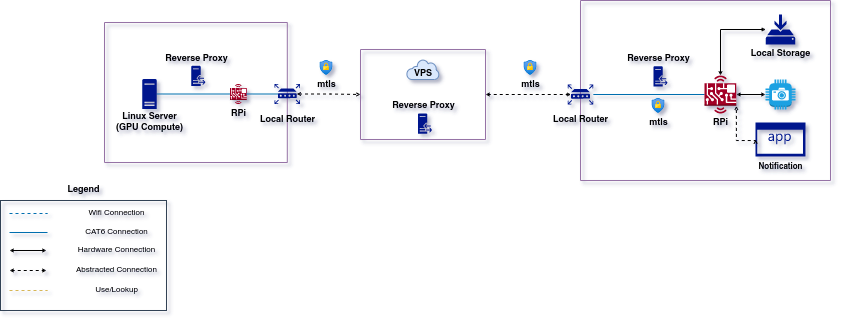

The diagram above was exported from draw.io. Its source (the exported page's mxGraphModel, read from the mxfile embedded in the PNG):
<mxGraphModel dx="1170" dy="701" grid="1" gridSize="10" guides="1" tooltips="1" connect="1" arrows="1" fold="1" page="1" pageScale="1" pageWidth="850" pageHeight="1100" math="0" shadow="0">
  <root>
    <mxCell id="0" />
    <mxCell id="1" parent="0" />
    <mxCell id="9D9to1LiZmYMX3cIbhnn-31" value="" style="rounded=0;whiteSpace=wrap;html=1;fontSize=9;fillColor=none;strokeWidth=1;perimeterSpacing=0;shadow=0;sketch=0;glass=0;fontColor=#ffffff;strokeColor=#314354;" parent="1" vertex="1">
      <mxGeometry x="40" y="260" width="166" height="110" as="geometry" />
    </mxCell>
    <mxCell id="9D9to1LiZmYMX3cIbhnn-32" value="Legend" style="text;html=1;align=center;verticalAlign=middle;resizable=0;points=[];autosize=1;strokeColor=none;fillColor=none;fontSize=9;fontStyle=1" parent="1" vertex="1">
      <mxGeometry x="93" y="240" width="60" height="20" as="geometry" />
    </mxCell>
    <mxCell id="9D9to1LiZmYMX3cIbhnn-33" value="" style="endArrow=none;dashed=1;html=1;rounded=0;fontSize=9;startSize=2;endSize=2;fillColor=#1ba1e2;strokeColor=#006EAF;" parent="1" edge="1">
      <mxGeometry width="50" height="50" relative="1" as="geometry">
        <mxPoint x="49" y="273" as="sourcePoint" />
        <mxPoint x="87" y="273" as="targetPoint" />
      </mxGeometry>
    </mxCell>
    <mxCell id="9D9to1LiZmYMX3cIbhnn-34" value="&lt;font style=&quot;font-size: 8px;&quot;&gt;Wifi Connection&lt;/font&gt;" style="text;html=1;align=center;verticalAlign=middle;resizable=0;points=[];autosize=1;strokeColor=none;fillColor=none;fontSize=9;" parent="1" vertex="1">
      <mxGeometry x="116" y="263" width="80" height="20" as="geometry" />
    </mxCell>
    <mxCell id="9D9to1LiZmYMX3cIbhnn-35" value="&lt;font style=&quot;font-size: 8px;&quot;&gt;CAT6 Connection&lt;/font&gt;" style="text;html=1;align=center;verticalAlign=middle;resizable=0;points=[];autosize=1;strokeColor=none;fillColor=none;fontSize=9;" parent="1" vertex="1">
      <mxGeometry x="111" y="282" width="90" height="20" as="geometry" />
    </mxCell>
    <mxCell id="9D9to1LiZmYMX3cIbhnn-36" value="" style="endArrow=none;html=1;rounded=0;fontSize=9;startSize=2;endSize=2;fillColor=#1ba1e2;strokeColor=#006EAF;" parent="1" edge="1">
      <mxGeometry width="50" height="50" relative="1" as="geometry">
        <mxPoint x="49" y="292" as="sourcePoint" />
        <mxPoint x="87" y="292" as="targetPoint" />
      </mxGeometry>
    </mxCell>
    <mxCell id="9D9to1LiZmYMX3cIbhnn-39" value="" style="edgeStyle=orthogonalEdgeStyle;rounded=0;orthogonalLoop=1;jettySize=auto;html=1;fontSize=9;endArrow=open;endFill=0;startArrow=open;startFill=0;endSize=2;startSize=2;" parent="1" edge="1">
      <mxGeometry relative="1" as="geometry">
        <mxPoint x="49" y="310" as="sourcePoint" />
        <mxPoint x="86" y="310" as="targetPoint" />
      </mxGeometry>
    </mxCell>
    <mxCell id="9D9to1LiZmYMX3cIbhnn-40" value="&lt;font style=&quot;font-size: 8px;&quot;&gt;Hardware Connection&lt;/font&gt;" style="text;html=1;align=center;verticalAlign=middle;resizable=0;points=[];autosize=1;strokeColor=none;fillColor=none;fontSize=9;" parent="1" vertex="1">
      <mxGeometry x="106" y="300" width="100" height="20" as="geometry" />
    </mxCell>
    <mxCell id="9D9to1LiZmYMX3cIbhnn-47" value="" style="edgeStyle=orthogonalEdgeStyle;rounded=0;orthogonalLoop=1;jettySize=auto;html=1;fontSize=9;endArrow=open;endFill=0;startArrow=open;startFill=0;endSize=2;startSize=2;dashed=1;" parent="1" edge="1">
      <mxGeometry relative="1" as="geometry">
        <mxPoint x="49" y="330" as="sourcePoint" />
        <mxPoint x="86" y="330" as="targetPoint" />
      </mxGeometry>
    </mxCell>
    <mxCell id="9D9to1LiZmYMX3cIbhnn-48" value="&lt;font style=&quot;font-size: 8px;&quot;&gt;Abstracted Connection&lt;/font&gt;" style="text;html=1;align=center;verticalAlign=middle;resizable=0;points=[];autosize=1;strokeColor=none;fillColor=none;fontSize=9;" parent="1" vertex="1">
      <mxGeometry x="106" y="320" width="100" height="20" as="geometry" />
    </mxCell>
    <mxCell id="QR7cWdaMB7liF0LgBejK-11" value="" style="endArrow=none;dashed=1;html=1;rounded=0;fontSize=9;startSize=2;endSize=2;fillColor=#fff2cc;strokeColor=#d6b656;" parent="1" edge="1">
      <mxGeometry width="50" height="50" relative="1" as="geometry">
        <mxPoint x="49.00000000000006" y="350" as="sourcePoint" />
        <mxPoint x="87" y="350" as="targetPoint" />
      </mxGeometry>
    </mxCell>
    <mxCell id="QR7cWdaMB7liF0LgBejK-12" value="&lt;font style=&quot;font-size: 8px;&quot;&gt;Use/Lookup&lt;/font&gt;" style="text;html=1;align=center;verticalAlign=middle;resizable=0;points=[];autosize=1;strokeColor=none;fillColor=none;fontSize=9;" parent="1" vertex="1">
      <mxGeometry x="121" y="340" width="70" height="20" as="geometry" />
    </mxCell>
    <mxCell id="dg6LfqroOKwBrNHv3HMz-7" value="" style="swimlane;startSize=0;fillColor=#e1d5e7;strokeColor=#9673a6;" vertex="1" parent="1">
      <mxGeometry x="620" y="60" width="250" height="180" as="geometry">
        <mxRectangle x="630" y="70" width="50" height="40" as="alternateBounds" />
      </mxGeometry>
    </mxCell>
    <mxCell id="9D9to1LiZmYMX3cIbhnn-19" value="" style="group" parent="dg6LfqroOKwBrNHv3HMz-7" vertex="1" connectable="0">
      <mxGeometry x="160" y="14" width="80" height="60" as="geometry" />
    </mxCell>
    <mxCell id="9D9to1LiZmYMX3cIbhnn-16" value="" style="sketch=0;aspect=fixed;pointerEvents=1;shadow=0;dashed=0;html=1;strokeColor=none;labelPosition=center;verticalLabelPosition=bottom;verticalAlign=top;align=center;fillColor=#00188D;shape=mxgraph.mscae.enterprise.backup_local;fontSize=9;" parent="9D9to1LiZmYMX3cIbhnn-19" vertex="1">
      <mxGeometry x="25.299999999999997" width="29.4" height="30" as="geometry" />
    </mxCell>
    <mxCell id="9D9to1LiZmYMX3cIbhnn-18" value="Local Storage" style="text;html=1;align=center;verticalAlign=middle;resizable=0;points=[];autosize=1;strokeColor=none;fillColor=none;fontSize=9;fontStyle=1" parent="9D9to1LiZmYMX3cIbhnn-19" vertex="1">
      <mxGeometry y="30" width="80" height="20" as="geometry" />
    </mxCell>
    <mxCell id="9D9to1LiZmYMX3cIbhnn-41" value="" style="endArrow=none;html=1;rounded=0;fontSize=9;startSize=2;endSize=2;fillColor=#1ba1e2;strokeColor=#006EAF;entryX=0;entryY=0.5;entryDx=0;entryDy=0;entryPerimeter=0;" parent="dg6LfqroOKwBrNHv3HMz-7" source="9D9to1LiZmYMX3cIbhnn-1" target="9D9to1LiZmYMX3cIbhnn-29" edge="1">
      <mxGeometry width="50" height="50" relative="1" as="geometry">
        <mxPoint x="57.5" y="162.77999999999997" as="sourcePoint" />
        <mxPoint x="147.5" y="93" as="targetPoint" />
      </mxGeometry>
    </mxCell>
    <mxCell id="9D9to1LiZmYMX3cIbhnn-45" style="edgeStyle=orthogonalEdgeStyle;rounded=0;orthogonalLoop=1;jettySize=auto;html=1;fontSize=8;startArrow=open;startFill=0;endArrow=open;endFill=0;startSize=2;endSize=2;" parent="dg6LfqroOKwBrNHv3HMz-7" source="9D9to1LiZmYMX3cIbhnn-16" target="9D9to1LiZmYMX3cIbhnn-29" edge="1">
      <mxGeometry relative="1" as="geometry" />
    </mxCell>
    <mxCell id="9D9to1LiZmYMX3cIbhnn-67" value="&lt;b&gt;Notification&lt;/b&gt;" style="sketch=0;aspect=fixed;pointerEvents=1;shadow=0;dashed=0;html=1;strokeColor=none;labelPosition=center;verticalLabelPosition=bottom;verticalAlign=top;align=center;fillColor=#00188D;shape=mxgraph.mscae.enterprise.application;rounded=0;glass=0;strokeWidth=1;fontSize=8;" parent="dg6LfqroOKwBrNHv3HMz-7" vertex="1">
      <mxGeometry x="175" y="122" width="50" height="34" as="geometry" />
    </mxCell>
    <mxCell id="QR7cWdaMB7liF0LgBejK-8" value="" style="group" parent="dg6LfqroOKwBrNHv3HMz-7" vertex="1" connectable="0">
      <mxGeometry x="67.99" y="98" width="20" height="42" as="geometry" />
    </mxCell>
    <mxCell id="QR7cWdaMB7liF0LgBejK-1" value="" style="aspect=fixed;html=1;points=[];align=center;image;fontSize=12;image=img/lib/azure2/security/Conditional_Access.svg;" parent="QR7cWdaMB7liF0LgBejK-8" vertex="1">
      <mxGeometry x="3.819999999999993" width="12.355" height="15" as="geometry" />
    </mxCell>
    <mxCell id="QR7cWdaMB7liF0LgBejK-7" value="mtls" style="text;html=1;align=center;verticalAlign=middle;resizable=0;points=[];autosize=1;strokeColor=none;fillColor=none;fontSize=9;fontStyle=1" parent="QR7cWdaMB7liF0LgBejK-8" vertex="1">
      <mxGeometry x="-10" y="15" width="40" height="20" as="geometry" />
    </mxCell>
    <mxCell id="9D9to1LiZmYMX3cIbhnn-9" value="" style="outlineConnect=0;dashed=0;verticalLabelPosition=bottom;verticalAlign=top;align=center;html=1;shape=mxgraph.aws3.camera;fillColor=#1ba1e2;fontColor=#ffffff;strokeColor=#006EAF;aspect=fixed;" parent="dg6LfqroOKwBrNHv3HMz-7" vertex="1">
      <mxGeometry x="185" y="79" width="30" height="30" as="geometry" />
    </mxCell>
    <mxCell id="dg6LfqroOKwBrNHv3HMz-2" value="" style="edgeStyle=orthogonalEdgeStyle;rounded=0;orthogonalLoop=1;jettySize=auto;html=1;fontSize=9;endArrow=open;endFill=0;startArrow=open;startFill=0;endSize=2;startSize=2;exitX=0;exitY=0.5;exitDx=0;exitDy=0;exitPerimeter=0;entryX=1;entryY=0.5;entryDx=0;entryDy=0;entryPerimeter=0;" edge="1" parent="dg6LfqroOKwBrNHv3HMz-7" source="9D9to1LiZmYMX3cIbhnn-9" target="9D9to1LiZmYMX3cIbhnn-29">
      <mxGeometry relative="1" as="geometry">
        <mxPoint x="-266" y="194" as="sourcePoint" />
        <mxPoint x="165" y="234" as="targetPoint" />
      </mxGeometry>
    </mxCell>
    <mxCell id="9D9to1LiZmYMX3cIbhnn-68" value="" style="edgeStyle=orthogonalEdgeStyle;rounded=0;orthogonalLoop=1;jettySize=auto;html=1;dashed=1;fontSize=8;startArrow=open;startFill=0;endArrow=open;endFill=0;startSize=2;endSize=2;exitX=0;exitY=0.5;exitDx=0;exitDy=0;exitPerimeter=0;entryX=1;entryY=0.8;entryDx=0;entryDy=0;entryPerimeter=0;" parent="dg6LfqroOKwBrNHv3HMz-7" source="9D9to1LiZmYMX3cIbhnn-67" target="9D9to1LiZmYMX3cIbhnn-29" edge="1">
      <mxGeometry relative="1" as="geometry">
        <mxPoint x="175" y="154" as="targetPoint" />
        <Array as="points">
          <mxPoint x="156" y="140" />
        </Array>
      </mxGeometry>
    </mxCell>
    <mxCell id="9D9to1LiZmYMX3cIbhnn-13" value="" style="group" parent="dg6LfqroOKwBrNHv3HMz-7" vertex="1" connectable="0">
      <mxGeometry x="-40" y="75" width="80" height="70" as="geometry" />
    </mxCell>
    <mxCell id="9D9to1LiZmYMX3cIbhnn-1" value="" style="sketch=0;aspect=fixed;pointerEvents=1;shadow=0;dashed=0;html=1;strokeColor=none;labelPosition=center;verticalLabelPosition=bottom;verticalAlign=top;align=center;fillColor=#00188D;shape=mxgraph.mscae.enterprise.router" parent="9D9to1LiZmYMX3cIbhnn-13" vertex="1">
      <mxGeometry x="27.18" y="9" width="25.64" height="20" as="geometry" />
    </mxCell>
    <mxCell id="9D9to1LiZmYMX3cIbhnn-10" value="&lt;font style=&quot;font-size: 9px;&quot;&gt;Local Router&lt;/font&gt;" style="text;html=1;align=center;verticalAlign=middle;resizable=0;points=[];autosize=1;strokeColor=none;fillColor=none;fontStyle=1" parent="9D9to1LiZmYMX3cIbhnn-13" vertex="1">
      <mxGeometry y="29" width="80" height="30" as="geometry" />
    </mxCell>
    <mxCell id="dg6LfqroOKwBrNHv3HMz-6" value="" style="group" vertex="1" connectable="0" parent="dg6LfqroOKwBrNHv3HMz-7">
      <mxGeometry x="52.05" y="30" width="55.89" height="56" as="geometry" />
    </mxCell>
    <mxCell id="dg6LfqroOKwBrNHv3HMz-4" value="" style="sketch=0;pointerEvents=1;shadow=0;dashed=0;html=1;strokeColor=none;fillColor=#00188D;labelPosition=center;verticalLabelPosition=bottom;verticalAlign=top;outlineConnect=0;align=center;shape=mxgraph.office.servers.reverse_proxy;" vertex="1" parent="dg6LfqroOKwBrNHv3HMz-6">
      <mxGeometry x="20.84" y="35.8" width="14.21" height="20.2" as="geometry" />
    </mxCell>
    <mxCell id="dg6LfqroOKwBrNHv3HMz-5" value="&lt;font style=&quot;font-size: 9px;&quot;&gt;Reverse Proxy&lt;/font&gt;" style="text;html=1;align=center;verticalAlign=middle;resizable=0;points=[];autosize=1;strokeColor=none;fillColor=none;fontStyle=1" vertex="1" parent="dg6LfqroOKwBrNHv3HMz-6">
      <mxGeometry x="-19.06" y="13" width="90" height="30" as="geometry" />
    </mxCell>
    <mxCell id="dg6LfqroOKwBrNHv3HMz-25" value="" style="group" vertex="1" connectable="0" parent="dg6LfqroOKwBrNHv3HMz-7">
      <mxGeometry x="120" y="75" width="40" height="58" as="geometry" />
    </mxCell>
    <mxCell id="9D9to1LiZmYMX3cIbhnn-29" value="" style="outlineConnect=0;dashed=0;verticalLabelPosition=bottom;verticalAlign=top;align=center;html=1;shape=mxgraph.aws3.hardware_board;fillColor=#a20025;fontColor=#ffffff;strokeColor=#6F0000;aspect=fixed;" parent="dg6LfqroOKwBrNHv3HMz-25" vertex="1">
      <mxGeometry x="4.110000000000014" width="31.76" height="38" as="geometry" />
    </mxCell>
    <mxCell id="9D9to1LiZmYMX3cIbhnn-30" value="RPi" style="text;html=1;align=center;verticalAlign=middle;resizable=0;points=[];autosize=1;strokeColor=none;fillColor=none;fontSize=9;fontStyle=1" parent="dg6LfqroOKwBrNHv3HMz-25" vertex="1">
      <mxGeometry y="38" width="40" height="20" as="geometry" />
    </mxCell>
    <mxCell id="dg6LfqroOKwBrNHv3HMz-14" value="" style="swimlane;startSize=0;labelBackgroundColor=none;fillColor=#e1d5e7;strokeColor=#9673a6;" vertex="1" parent="1">
      <mxGeometry x="400" y="109" width="125" height="90" as="geometry" />
    </mxCell>
    <mxCell id="dg6LfqroOKwBrNHv3HMz-12" value="" style="group" vertex="1" connectable="0" parent="dg6LfqroOKwBrNHv3HMz-14">
      <mxGeometry x="46.24" y="10" width="46.20999999999994" height="64.5" as="geometry" />
    </mxCell>
    <mxCell id="dg6LfqroOKwBrNHv3HMz-10" value="" style="sketch=0;aspect=fixed;pointerEvents=1;shadow=0;dashed=0;html=1;strokeColor=#6c8ebf;labelPosition=center;verticalLabelPosition=bottom;verticalAlign=top;align=center;fillColor=#dae8fc;shape=mxgraph.mscae.enterprise.internet" vertex="1" parent="dg6LfqroOKwBrNHv3HMz-12">
      <mxGeometry width="32.26" height="20" as="geometry" />
    </mxCell>
    <mxCell id="dg6LfqroOKwBrNHv3HMz-11" value="&lt;b style=&quot;color: rgb(0, 0, 0); font-family: Helvetica; font-size: 9px; font-style: normal; font-variant-ligatures: normal; font-variant-caps: normal; letter-spacing: normal; orphans: 2; text-align: center; text-indent: 0px; text-transform: none; widows: 2; word-spacing: 0px; -webkit-text-stroke-width: 0px; text-decoration-thickness: initial; text-decoration-style: initial; text-decoration-color: initial;&quot;&gt;VPS&lt;/b&gt;" style="text;whiteSpace=wrap;html=1;fillColor=none;" vertex="1" parent="dg6LfqroOKwBrNHv3HMz-12">
      <mxGeometry x="5.259999999999991" width="26" height="20" as="geometry" />
    </mxCell>
    <mxCell id="dg6LfqroOKwBrNHv3HMz-15" value="" style="group" vertex="1" connectable="0" parent="dg6LfqroOKwBrNHv3HMz-14">
      <mxGeometry x="36.55999999999994" y="28.25" width="55.89" height="56" as="geometry" />
    </mxCell>
    <mxCell id="dg6LfqroOKwBrNHv3HMz-16" value="" style="sketch=0;pointerEvents=1;shadow=0;dashed=0;html=1;strokeColor=none;fillColor=#00188D;labelPosition=center;verticalLabelPosition=bottom;verticalAlign=top;outlineConnect=0;align=center;shape=mxgraph.office.servers.reverse_proxy;" vertex="1" parent="dg6LfqroOKwBrNHv3HMz-15">
      <mxGeometry x="20.84" y="35.8" width="14.21" height="20.2" as="geometry" />
    </mxCell>
    <mxCell id="dg6LfqroOKwBrNHv3HMz-17" value="&lt;font style=&quot;font-size: 9px;&quot;&gt;Reverse Proxy&lt;/font&gt;" style="text;html=1;align=center;verticalAlign=middle;resizable=0;points=[];autosize=1;strokeColor=none;fillColor=none;fontStyle=1" vertex="1" parent="dg6LfqroOKwBrNHv3HMz-15">
      <mxGeometry x="-19.06" y="13" width="90" height="30" as="geometry" />
    </mxCell>
    <mxCell id="dg6LfqroOKwBrNHv3HMz-18" value="" style="swimlane;startSize=0;labelBackgroundColor=none;fillColor=#e1d5e7;strokeColor=#9673a6;" vertex="1" parent="1">
      <mxGeometry x="144" y="82" width="182.8" height="140" as="geometry">
        <mxRectangle x="113" y="50" width="50" height="40" as="alternateBounds" />
      </mxGeometry>
    </mxCell>
    <mxCell id="dg6LfqroOKwBrNHv3HMz-26" value="" style="group" vertex="1" connectable="0" parent="dg6LfqroOKwBrNHv3HMz-18">
      <mxGeometry x="113.8" y="46.5" width="40" height="58" as="geometry" />
    </mxCell>
    <mxCell id="dg6LfqroOKwBrNHv3HMz-27" value="" style="outlineConnect=0;dashed=0;verticalLabelPosition=bottom;verticalAlign=top;align=center;html=1;shape=mxgraph.aws3.hardware_board;fillColor=#a20025;fontColor=#ffffff;strokeColor=#6F0000;aspect=fixed;" vertex="1" parent="dg6LfqroOKwBrNHv3HMz-26">
      <mxGeometry x="11.64" y="15" width="16.72" height="20" as="geometry" />
    </mxCell>
    <mxCell id="dg6LfqroOKwBrNHv3HMz-28" value="RPi" style="text;html=1;align=center;verticalAlign=middle;resizable=0;points=[];autosize=1;strokeColor=none;fillColor=none;fontSize=9;fontStyle=1" vertex="1" parent="dg6LfqroOKwBrNHv3HMz-26">
      <mxGeometry y="35" width="40" height="20" as="geometry" />
    </mxCell>
    <mxCell id="dg6LfqroOKwBrNHv3HMz-41" value="" style="sketch=0;pointerEvents=1;shadow=0;dashed=0;html=1;strokeColor=none;fillColor=#00188D;labelPosition=center;verticalLabelPosition=bottom;verticalAlign=top;outlineConnect=0;align=center;shape=mxgraph.office.servers.reverse_proxy;" vertex="1" parent="dg6LfqroOKwBrNHv3HMz-18">
      <mxGeometry x="86.74999999999996" y="43.3" width="14.21" height="20.2" as="geometry" />
    </mxCell>
    <mxCell id="dg6LfqroOKwBrNHv3HMz-42" value="&lt;font style=&quot;font-size: 9px;&quot;&gt;Reverse Proxy&lt;/font&gt;" style="text;html=1;align=center;verticalAlign=middle;resizable=0;points=[];autosize=1;strokeColor=none;fillColor=none;fontStyle=1" vertex="1" parent="dg6LfqroOKwBrNHv3HMz-18">
      <mxGeometry x="46.84999999999995" y="20.5" width="90" height="30" as="geometry" />
    </mxCell>
    <mxCell id="9D9to1LiZmYMX3cIbhnn-7" value="" style="sketch=0;aspect=fixed;pointerEvents=1;shadow=0;dashed=0;html=1;strokeColor=none;labelPosition=center;verticalLabelPosition=bottom;verticalAlign=top;align=center;fillColor=#00188D;shape=mxgraph.mscae.enterprise.server_generic" parent="dg6LfqroOKwBrNHv3HMz-18" vertex="1">
      <mxGeometry x="37.8" y="56.5" width="14.4" height="30" as="geometry" />
    </mxCell>
    <mxCell id="9D9to1LiZmYMX3cIbhnn-22" value="Linux Server&lt;br&gt;(GPU Compute)" style="text;html=1;align=center;verticalAlign=middle;resizable=0;points=[];autosize=1;strokeColor=none;fillColor=none;fontSize=9;fontStyle=1" parent="dg6LfqroOKwBrNHv3HMz-18" vertex="1">
      <mxGeometry y="79.5" width="90" height="40" as="geometry" />
    </mxCell>
    <mxCell id="dg6LfqroOKwBrNHv3HMz-43" value="" style="endArrow=none;html=1;rounded=0;fontSize=9;startSize=2;endSize=2;fillColor=#1ba1e2;strokeColor=#006EAF;entryX=0;entryY=0.5;entryDx=0;entryDy=0;entryPerimeter=0;exitX=1;exitY=0.5;exitDx=0;exitDy=0;exitPerimeter=0;" edge="1" parent="dg6LfqroOKwBrNHv3HMz-18" source="9D9to1LiZmYMX3cIbhnn-7" target="dg6LfqroOKwBrNHv3HMz-27">
      <mxGeometry width="50" height="50" relative="1" as="geometry">
        <mxPoint x="55.8" y="157.5" as="sourcePoint" />
        <mxPoint x="93.8" y="157.5" as="targetPoint" />
      </mxGeometry>
    </mxCell>
    <mxCell id="dg6LfqroOKwBrNHv3HMz-44" value="" style="endArrow=none;html=1;rounded=0;fontSize=9;startSize=2;endSize=2;fillColor=#1ba1e2;strokeColor=#006EAF;entryX=0.13;entryY=0.5;entryDx=0;entryDy=0;entryPerimeter=0;exitX=1;exitY=0.5;exitDx=0;exitDy=0;exitPerimeter=0;" edge="1" parent="dg6LfqroOKwBrNHv3HMz-18" source="dg6LfqroOKwBrNHv3HMz-27" target="dg6LfqroOKwBrNHv3HMz-30">
      <mxGeometry width="50" height="50" relative="1" as="geometry">
        <mxPoint x="55.20000000000009" y="80.5" as="sourcePoint" />
        <mxPoint x="135.43999999999988" y="80.5" as="targetPoint" />
      </mxGeometry>
    </mxCell>
    <mxCell id="dg6LfqroOKwBrNHv3HMz-45" value="" style="group" vertex="1" connectable="0" parent="dg6LfqroOKwBrNHv3HMz-18">
      <mxGeometry x="142.8" y="61.5" width="80" height="50" as="geometry" />
    </mxCell>
    <mxCell id="dg6LfqroOKwBrNHv3HMz-30" value="" style="sketch=0;aspect=fixed;pointerEvents=1;shadow=0;dashed=0;html=1;strokeColor=none;labelPosition=center;verticalLabelPosition=bottom;verticalAlign=top;align=center;fillColor=#00188D;shape=mxgraph.mscae.enterprise.router" vertex="1" parent="dg6LfqroOKwBrNHv3HMz-45">
      <mxGeometry x="27.17999999999998" width="25.64" height="20" as="geometry" />
    </mxCell>
    <mxCell id="dg6LfqroOKwBrNHv3HMz-31" value="&lt;font style=&quot;font-size: 9px;&quot;&gt;Local Router&lt;/font&gt;" style="text;html=1;align=center;verticalAlign=middle;resizable=0;points=[];autosize=1;strokeColor=none;fillColor=none;fontStyle=1" vertex="1" parent="dg6LfqroOKwBrNHv3HMz-45">
      <mxGeometry y="20" width="80" height="30" as="geometry" />
    </mxCell>
    <mxCell id="dg6LfqroOKwBrNHv3HMz-19" value="" style="group" vertex="1" connectable="0" parent="1">
      <mxGeometry x="560" y="120" width="20" height="42" as="geometry" />
    </mxCell>
    <mxCell id="dg6LfqroOKwBrNHv3HMz-20" value="" style="aspect=fixed;html=1;points=[];align=center;image;fontSize=12;image=img/lib/azure2/security/Conditional_Access.svg;" vertex="1" parent="dg6LfqroOKwBrNHv3HMz-19">
      <mxGeometry x="3.819999999999993" width="12.355" height="15" as="geometry" />
    </mxCell>
    <mxCell id="dg6LfqroOKwBrNHv3HMz-21" value="mtls" style="text;html=1;align=center;verticalAlign=middle;resizable=0;points=[];autosize=1;strokeColor=none;fillColor=none;fontSize=9;fontStyle=1" vertex="1" parent="dg6LfqroOKwBrNHv3HMz-19">
      <mxGeometry x="-10" y="15" width="40" height="20" as="geometry" />
    </mxCell>
    <mxCell id="dg6LfqroOKwBrNHv3HMz-23" value="" style="edgeStyle=orthogonalEdgeStyle;rounded=0;orthogonalLoop=1;jettySize=auto;html=1;fontSize=9;endArrow=open;endFill=0;startArrow=open;startFill=0;endSize=2;startSize=2;dashed=1;entryX=0.13;entryY=0.5;entryDx=0;entryDy=0;entryPerimeter=0;exitX=1;exitY=0.5;exitDx=0;exitDy=0;" edge="1" parent="1" source="dg6LfqroOKwBrNHv3HMz-14" target="9D9to1LiZmYMX3cIbhnn-1">
      <mxGeometry relative="1" as="geometry">
        <mxPoint x="550" y="130" as="sourcePoint" />
        <mxPoint x="587" y="130" as="targetPoint" />
      </mxGeometry>
    </mxCell>
    <mxCell id="dg6LfqroOKwBrNHv3HMz-35" value="" style="edgeStyle=orthogonalEdgeStyle;rounded=0;orthogonalLoop=1;jettySize=auto;html=1;fontSize=9;endArrow=open;endFill=0;startArrow=open;startFill=0;endSize=2;startSize=2;dashed=1;exitX=0.87;exitY=0.5;exitDx=0;exitDy=0;exitPerimeter=0;entryX=0;entryY=0.5;entryDx=0;entryDy=0;" edge="1" parent="1" source="dg6LfqroOKwBrNHv3HMz-30" target="dg6LfqroOKwBrNHv3HMz-14">
      <mxGeometry relative="1" as="geometry">
        <mxPoint x="360" y="160" as="sourcePoint" />
        <mxPoint x="397" y="160" as="targetPoint" />
      </mxGeometry>
    </mxCell>
    <mxCell id="dg6LfqroOKwBrNHv3HMz-37" value="" style="group" vertex="1" connectable="0" parent="1">
      <mxGeometry x="356" y="120" width="20" height="42" as="geometry" />
    </mxCell>
    <mxCell id="dg6LfqroOKwBrNHv3HMz-38" value="" style="aspect=fixed;html=1;points=[];align=center;image;fontSize=12;image=img/lib/azure2/security/Conditional_Access.svg;" vertex="1" parent="dg6LfqroOKwBrNHv3HMz-37">
      <mxGeometry x="3.819999999999993" width="12.355" height="15" as="geometry" />
    </mxCell>
    <mxCell id="dg6LfqroOKwBrNHv3HMz-39" value="mtls" style="text;html=1;align=center;verticalAlign=middle;resizable=0;points=[];autosize=1;strokeColor=none;fillColor=none;fontSize=9;fontStyle=1" vertex="1" parent="dg6LfqroOKwBrNHv3HMz-37">
      <mxGeometry x="-10" y="15" width="40" height="20" as="geometry" />
    </mxCell>
  </root>
</mxGraphModel>